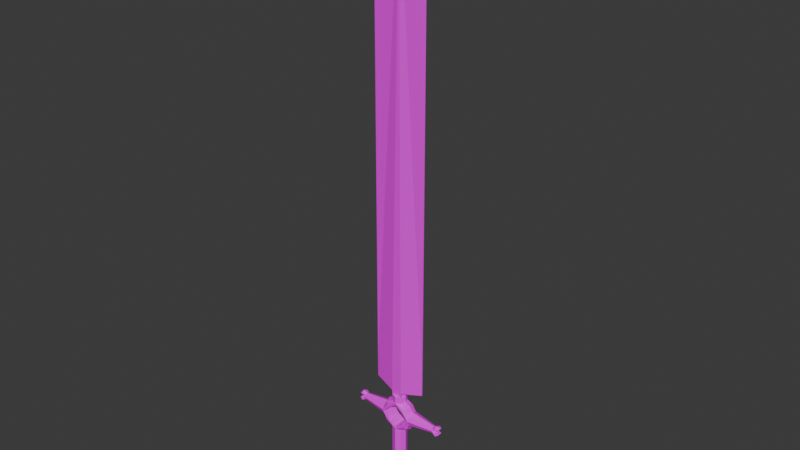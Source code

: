 # Source: Swino.blend  (saved by Blender 5.0.119; exported with 4.5.12 LTS)
import bpy
from mathutils import Matrix  # noqa: F401  (used for matrix-valued properties, if any)

bpy.ops.wm.read_factory_settings(use_empty=True)
scene = bpy.context.scene
scene.name = 'Scene'

# ---- collections
col_collection = bpy.data.collections.new('Collection'); scene.collection.children.link(col_collection)

# ---- images (referenced by path relative to the original .blend; pixels are not part of the script)
import os
ASSET_DIR = os.environ.get("B2B_ASSET_DIR", "")  # directory of the original .blend (textures are referenced by path, not embedded)
HERE = os.path.dirname(os.path.abspath(__file__))  # packed textures are extracted next to this script under _unpacked/

def load_image(name, relpath, width, height, colorspace="sRGB"):
    """Load a texture the original file referenced (path relative to the .blend, or extracted next to this script)."""
    p = next((c for c in (os.path.join(HERE, relpath), os.path.join(ASSET_DIR, relpath)) if relpath and os.path.exists(c)), "")
    if p:
        img = bpy.data.images.load(p, check_existing=True)
        img.name = name
    else:  # same state as the original file: an image datablock whose file is absent (Cycles renders it pink)
        img = bpy.data.images.new(name, width, height)
        img.source = "FILE"
        img.filepath = "//" + (relpath or name)
    img.colorspace_settings.name = colorspace
    return img
img_swinotexture = load_image('SwinoTexture', 'SwinoTexture.png', 1024, 1024, 'sRGB')

# ---- materials (node trees are filled in below, after node groups)
mat_material = bpy.data.materials.new('Material')

# ---- material node trees
mat_material.use_nodes = True; mat_material.node_tree.nodes.clear()
_N = mat_material.node_tree.nodes; _L = mat_material.node_tree.links
n0 = _N.new('ShaderNodeBsdfPrincipled'); n0.name = 'Principled BSDF'; n0.location = (-200, 100)
n1 = _N.new('ShaderNodeOutputMaterial'); n1.name = 'Material Output'; n1.location = (200, 100)
n2 = _N.new('ShaderNodeTexImage'); n2.name = 'Image Texture'; n2.location = (-490, 71)
n2.image = img_swinotexture
_L.new(n0.outputs[0], n1.inputs[0])
_L.new(n2.outputs[0], n0.inputs[0])
n1.is_active_output = True

# ---- world
world_world = bpy.data.worlds.new('World'); scene.world = world_world
world_world.use_nodes = True; world_world.node_tree.nodes.clear()
_N = world_world.node_tree.nodes; _L = world_world.node_tree.links
n0 = _N.new('ShaderNodeOutputWorld'); n0.name = 'World Output'; n0.location = (300, 300)
n1 = _N.new('ShaderNodeBackground'); n1.name = 'Background'; n1.location = (10, 300)
n1.inputs[0].default_value = (0.05088, 0.05088, 0.05088, 1.0)
_L.new(n1.outputs[0], n0.inputs[0])
n0.is_active_output = True
world_world.color = (0.05088, 0.05088, 0.05088)
world_world.use_sun_shadow = False
world_world.sun_shadow_jitter_overblur = 0.0

# ---- meshes
me_cylinder_002 = bpy.data.meshes.new('Cylinder.002')
me_cylinder_002.from_pydata([(0.0002544, 0.0103, 0.08059), (0.0002544, 0.0103, 0.09059), (0.0002544, -0.009703, 0.08059), (0.0002544, -0.009703, 0.09059), (-0.006817, -0.006774, 0.08059), (-0.006817, -0.006774, 0.09059), (-0.009746, 0.0002968, 0.08059), (-0.009746, 0.0002968, 0.09059), (-0.006817, 0.007368, 0.08059), (-0.006817, 0.007368, 0.09059), (0.0002544, 0.0103, -0.04941), (0.0002544, 0.0103, 0.03959), (0.0002544, -0.009703, -0.04941), (0.0002544, -0.009703, 0.03959), (-0.006817, -0.006774, -0.04941), (-0.006817, -0.006774, 0.03959), (-0.009746, 0.0002968, -0.04941), (-0.009746, 0.0002968, 0.03959), (-0.006817, 0.007368, -0.04941), (-0.006817, 0.007368, 0.03959), (-0.02075, 0.0103, 0.06059), (-0.05514, 0.005333, 0.06059), (-0.02075, 0.007368, 0.06766), (-0.05514, 0.003858, 0.06415), (-0.02075, 0.0002968, 0.07059), (-0.05514, 0.0002968, 0.06562), (-0.02075, -0.006774, 0.06766), (-0.05514, -0.003264, 0.06415), (-0.02075, -0.009703, 0.06059), (-0.05514, -0.004739, 0.06059), (-0.02075, -0.006774, 0.05352), (-0.05514, -0.003264, 0.05703), (-0.02075, 0.0002968, 0.05059), (-0.05514, 0.0002968, 0.05555), (-0.02075, 0.007368, 0.05352), (-0.05514, 0.003858, 0.05703), (-0.01725, 0.0002968, 0.07759), (-0.01578, 0.007368, 0.07612), (-0.01225, 0.0103, 0.07259), (-0.01578, -0.006774, 0.07612), (-0.01225, -0.009703, 0.07259), (-0.01325, 0.0103, 0.04809), (-0.01678, 0.007368, 0.04455), (-0.01825, 0.0002968, 0.04309), (-0.01678, -0.006774, 0.04455), (-0.01325, -0.009703, 0.04809), (-0.01225, 0.0103, 0.07259), (-0.02075, 0.0103, 0.06059), (-0.01325, 0.0103, 0.04809), (-0.01325, -0.009703, 0.04809), (-0.02075, -0.009703, 0.06059), (-0.01225, -0.009703, 0.07259), (0.0002544, 0.0103, 0.08059), (0.0002544, -0.009703, 0.08059), (0.0002544, 0.0103, 0.03959), (0.0002544, -0.009703, 0.03959), (-0.0164, -0.008698, 0.06047), (-0.01118, -0.009703, 0.05011), (-0.01118, 0.0103, 0.05011), (-0.0164, 0.009292, 0.06047), (0.0002544, -0.008698, 0.04393), (0.0002544, 0.009292, 0.04393), (0.0002544, -0.008698, 0.07629), (0.0002544, 0.009292, 0.07629), (-0.01023, -0.009703, 0.07048), (-0.01023, 0.0103, 0.07048), (-0.006817, 0.009332, 0.1346), (-0.006817, -0.006774, 0.1346), (-0.006817, 0.007368, 0.09658), (-0.006817, -0.006774, 0.09658), (-0.03635, 0.0009485, 0.1038), (-0.03635, -0.0003549, 0.1038), (-0.03635, -0.0003549, 0.1346), (-0.03635, 0.0009485, 0.1346), (0.0002544, -0.001667, 0.7409), (-0.03635, 0.0002968, 0.6248), (0.0002544, -0.009703, -0.06321), (-0.0005046, -0.0004622, -0.06822), (-0.009746, 0.0002968, -0.06321), (-0.0005046, 0.001056, -0.06822), (0.0002544, 0.0103, -0.06321), (0.0002544, -0.006774, 0.09059), (0.0002544, -0.006774, 0.1346), (0.0002544, -0.006774, 0.09658), (0.0002544, 0.009332, 0.1346), (0.0002544, 0.007368, 0.09059), (0.0002544, 0.007368, 0.09658), (0.0002544, -0.0004622, -0.06822), (0.0002544, 0.001056, -0.06822), (-0.05669, 0.0002968, 0.06562), (-0.05669, 0.003858, 0.06415), (-0.05669, -0.003264, 0.06415), (-0.05669, 0.0002968, 0.05555), (-0.05669, -0.003264, 0.05703), (-0.05669, 0.003858, 0.05703), (-0.05927, 0.0002968, 0.06711), (-0.05927, 0.004907, 0.0652), (-0.05927, -0.004313, 0.0652), (-0.05927, 0.0002968, 0.05407), (-0.05927, -0.004313, 0.05598), (-0.05927, 0.004907, 0.05598), (-0.06132, 0.0003482, 0.06764), (-0.06132, 0.005714, 0.06542), (-0.06131, -0.005069, 0.06593), (-0.06131, 0.0002968, 0.05328), (-0.06131, -0.005069, 0.0552), (-0.06131, 0.005663, 0.05551), (-0.0633, 0.0002968, 0.06741), (-0.0633, 0.005137, 0.06541), (-0.0633, -0.004544, 0.06541), (-0.0633, 0.0002968, 0.05372), (-0.0633, -0.004544, 0.05572), (-0.0633, 0.005137, 0.05572), (-0.0644, 0.0002968, 0.06574), (-0.06546, 0.003953, 0.06422), (-0.06546, -0.00336, 0.06422), (-0.0644, 0.0002968, 0.05539), (-0.06546, -0.00336, 0.05691), (-0.06546, 0.003953, 0.05691), (-0.05644, -0.004316, 0.06059), (-0.05761, -0.003264, 0.05796), (-0.05644, 0.004909, 0.06059), (-0.05761, 0.003858, 0.05796), (-0.05761, 0.003858, 0.06322), (-0.05761, -0.003264, 0.06322), (-0.05969, 0.004907, 0.06431), (-0.05969, -0.004313, 0.06431), (-0.05969, -0.004313, 0.05686), (-0.05969, 0.004907, 0.05686), (-0.06115, 0.005663, 0.06429), (-0.06115, -0.005069, 0.06429), (-0.06115, -0.005069, 0.05684), (-0.06115, 0.005663, 0.05684), (-0.06273, 0.005137, 0.06423), (-0.06273, -0.004544, 0.06423), (-0.06273, -0.004544, 0.0569), (-0.06273, 0.005137, 0.0569), (-0.0645, 0.003953, 0.06333), (-0.0645, -0.00336, 0.06333), (-0.0645, -0.00336, 0.0578), (-0.0645, 0.003953, 0.0578), (0.007325, -0.006774, 0.08059), (0.007325, -0.006774, 0.09059), (0.01025, 0.0002968, 0.08059), (0.01025, 0.0002968, 0.09059), (0.007325, 0.007368, 0.08059), (0.007325, 0.007368, 0.09059), (0.007325, -0.006774, -0.04941), (0.007325, -0.006774, 0.03959), (0.01025, 0.0002968, -0.04941), (0.01025, 0.0002968, 0.03959), (0.007325, 0.007368, -0.04941), (0.007325, 0.007368, 0.03959), (0.02125, 0.0103, 0.06059), (0.05565, 0.005333, 0.06059), (0.02125, 0.007368, 0.06766), (0.05565, 0.003858, 0.06415), (0.02125, 0.0002968, 0.07059), (0.05565, 0.0002968, 0.06562), (0.02125, -0.006774, 0.06766), (0.05565, -0.003264, 0.06415), (0.02125, -0.009703, 0.06059), (0.05565, -0.004739, 0.06059), (0.02125, -0.006774, 0.05352), (0.05565, -0.003264, 0.05703), (0.02125, 0.0002968, 0.05059), (0.05565, 0.0002968, 0.05555), (0.02125, 0.007368, 0.05352), (0.05565, 0.003858, 0.05703), (0.01775, 0.0002968, 0.07759), (0.01629, 0.007368, 0.07612), (0.01275, 0.0103, 0.07259), (0.01629, -0.006774, 0.07612), (0.01275, -0.009703, 0.07259), (0.01375, 0.0103, 0.04809), (0.01729, 0.007368, 0.04455), (0.01875, 0.0002968, 0.04309), (0.01729, -0.006774, 0.04455), (0.01375, -0.009703, 0.04809), (0.01275, 0.0103, 0.07259), (0.02125, 0.0103, 0.06059), (0.01375, 0.0103, 0.04809), (0.01375, -0.009703, 0.04809), (0.02125, -0.009703, 0.06059), (0.01275, -0.009703, 0.07259), (0.01691, -0.008698, 0.06047), (0.01169, -0.009703, 0.05011), (0.01169, 0.0103, 0.05011), (0.01691, 0.009292, 0.06047), (0.01074, -0.009703, 0.07048), (0.01074, 0.0103, 0.07048), (0.007325, 0.009332, 0.1346), (0.007325, -0.006774, 0.1346), (0.007325, 0.007368, 0.09658), (0.007325, -0.006774, 0.09658), (0.03686, 0.0009485, 0.1038), (0.03686, -0.0003549, 0.1038), (0.03686, -0.0003549, 0.1346), (0.03686, 0.0009485, 0.1346), (0.03686, 0.0002968, 0.6248), (0.001013, -0.0004622, -0.06822), (0.01025, 0.0002968, -0.06321), (0.001013, 0.001056, -0.06822), (0.0572, 0.0002968, 0.06562), (0.0572, 0.003858, 0.06415), (0.0572, -0.003264, 0.06415), (0.0572, 0.0002968, 0.05555), (0.0572, -0.003264, 0.05703), (0.0572, 0.003858, 0.05703), (0.05978, 0.0002968, 0.06711), (0.05978, 0.004907, 0.0652), (0.05978, -0.004313, 0.0652), (0.05978, 0.0002968, 0.05407), (0.05978, -0.004313, 0.05598), (0.05978, 0.004907, 0.05598), (0.06183, 0.0003482, 0.06764), (0.06183, 0.005714, 0.06542), (0.06181, -0.005069, 0.06593), (0.06181, 0.0002968, 0.05328), (0.06181, -0.005069, 0.0552), (0.06181, 0.005663, 0.05551), (0.0638, 0.0002968, 0.06741), (0.0638, 0.005137, 0.06541), (0.0638, -0.004544, 0.06541), (0.0638, 0.0002968, 0.05372), (0.0638, -0.004544, 0.05572), (0.0638, 0.005137, 0.05572), (0.06491, 0.0002968, 0.06574), (0.06597, 0.003953, 0.06422), (0.06597, -0.00336, 0.06422), (0.06491, 0.0002968, 0.05539), (0.06597, -0.00336, 0.05691), (0.06597, 0.003953, 0.05691), (0.05695, -0.004316, 0.06059), (0.05811, -0.003264, 0.05796), (0.05695, 0.004909, 0.06059), (0.05811, 0.003858, 0.05796), (0.05811, 0.003858, 0.06322), (0.05811, -0.003264, 0.06322), (0.0602, 0.004907, 0.06431), (0.0602, -0.004313, 0.06431), (0.0602, -0.004313, 0.05686), (0.0602, 0.004907, 0.05686), (0.06166, 0.005663, 0.06429), (0.06166, -0.005069, 0.06429), (0.06166, -0.005069, 0.05684), (0.06166, 0.005663, 0.05684), (0.06324, 0.005137, 0.06423), (0.06324, -0.004544, 0.06423), (0.06324, -0.004544, 0.0569), (0.06324, 0.005137, 0.0569), (0.06501, 0.003953, 0.06333), (0.06501, -0.00336, 0.06333), (0.06501, -0.00336, 0.0578), (0.06501, 0.003953, 0.0578)], [], [(2, 3, 5, 4), (4, 5, 7, 6), (6, 7, 9, 8), (8, 9, 1, 0), (12, 13, 15, 14), (14, 15, 17, 16), (16, 17, 19, 18), (18, 19, 11, 10), (20, 21, 23, 22), (22, 23, 25, 24), (24, 25, 27, 26), (26, 27, 29, 28), (28, 29, 31, 30), (30, 31, 33, 32), (32, 33, 35, 34), (34, 35, 21, 20), (37, 36, 6, 8), (38, 37, 8, 0), (41, 11, 19, 42), (42, 19, 17, 43), (44, 30, 32, 43), (45, 28, 30, 44), (39, 36, 24, 26), (40, 39, 26, 28), (2, 4, 39, 40), (4, 6, 36, 39), (20, 22, 37, 38), (22, 24, 36, 37), (13, 45, 44, 15), (15, 44, 43, 17), (34, 42, 43, 32), (20, 41, 42, 34), (2, 40, 51, 53), (38, 0, 52, 46), (11, 41, 48, 54), (41, 20, 47, 48), (28, 45, 49, 50), (45, 13, 55, 49), (40, 28, 50, 51), (20, 38, 46, 47), (56, 57, 58, 59), (49, 57, 56, 50), (47, 59, 58, 48), (9, 85, 1), (57, 60, 61, 58), (55, 60, 57, 49), (48, 58, 61, 54), (62, 64, 65, 63), (51, 64, 62, 53), (7, 5, 9), (52, 63, 65, 46), (64, 56, 59, 65), (50, 56, 64, 51), (46, 65, 59, 47), (86, 68, 66, 84), (9, 5, 69, 68), (85, 9, 68, 86), (73, 72, 75), (70, 71, 72, 73), (69, 71, 70, 68), (67, 72, 71, 69), (72, 67, 74, 75), (68, 70, 73, 66), (66, 73, 75, 74), (66, 74, 84), (16, 18, 79, 78), (14, 16, 78, 77), (18, 10, 80, 79), (12, 14, 77, 76), (77, 78, 79), (5, 81, 83, 69), (69, 83, 82, 67), (3, 81, 5), (74, 67, 82), (77, 79, 88, 87), (77, 87, 76), (80, 88, 79), (31, 29, 93), (25, 23, 90, 89), (27, 91, 29), (94, 92, 98, 100), (117, 111, 135, 139), (27, 25, 89, 91), (33, 31, 93, 92), (35, 94, 21), (35, 33, 92, 94), (99, 93, 120, 127), (91, 89, 95, 97), (111, 105, 131, 135), (92, 93, 99, 98), (89, 90, 96, 95), (104, 106, 100, 98), (114, 108, 133, 137), (94, 100, 128, 122), (106, 132, 128, 100), (104, 105, 111, 110), (108, 102, 129, 133), (109, 107, 113, 115), (112, 110, 116, 118), (101, 102, 108, 107), (131, 105, 99, 127), (106, 104, 110, 112), (103, 101, 107, 109), (113, 114, 115), (116, 117, 118), (109, 115, 138, 134), (110, 111, 117, 116), (107, 108, 114, 113), (103, 109, 134, 130), (21, 90, 23), (120, 122, 128, 127), (130, 129, 125, 126), (123, 124, 126, 125), (101, 103, 97, 95), (103, 130, 126, 97), (129, 130, 134, 133), (129, 102, 96, 125), (131, 132, 136, 135), (133, 134, 138, 137), (135, 136, 140, 139), (123, 121, 119, 124), (120, 119, 121, 122), (115, 114, 137, 138), (102, 101, 95, 96), (29, 91, 124, 119), (93, 29, 119, 120), (132, 131, 127, 128), (118, 117, 139, 140), (105, 104, 98, 99), (90, 21, 121, 123), (21, 94, 122, 121), (106, 112, 136, 132), (91, 97, 126, 124), (112, 118, 140, 136), (96, 90, 123, 125), (2, 141, 142, 3), (141, 143, 144, 142), (143, 145, 146, 144), (145, 0, 1, 146), (12, 147, 148, 13), (147, 149, 150, 148), (149, 151, 152, 150), (151, 10, 11, 152), (153, 155, 156, 154), (155, 157, 158, 156), (157, 159, 160, 158), (159, 161, 162, 160), (161, 163, 164, 162), (163, 165, 166, 164), (165, 167, 168, 166), (167, 153, 154, 168), (170, 145, 143, 169), (171, 0, 145, 170), (174, 175, 152, 11), (175, 176, 150, 152), (177, 176, 165, 163), (178, 177, 163, 161), (172, 159, 157, 169), (173, 161, 159, 172), (2, 173, 172, 141), (141, 172, 169, 143), (153, 171, 170, 155), (155, 170, 169, 157), (13, 148, 177, 178), (148, 150, 176, 177), (167, 165, 176, 175), (153, 167, 175, 174), (2, 53, 184, 173), (171, 179, 52, 0), (11, 54, 181, 174), (174, 181, 180, 153), (161, 183, 182, 178), (178, 182, 55, 13), (173, 184, 183, 161), (153, 180, 179, 171), (185, 188, 187, 186), (182, 183, 185, 186), (180, 181, 187, 188), (146, 1, 85), (186, 187, 61, 60), (55, 182, 186, 60), (181, 54, 61, 187), (62, 63, 190, 189), (184, 53, 62, 189), (144, 146, 142), (52, 179, 190, 63), (189, 190, 188, 185), (183, 184, 189, 185), (179, 180, 188, 190), (86, 84, 191, 193), (146, 193, 194, 142), (85, 86, 193, 146), (198, 199, 197), (195, 198, 197, 196), (194, 193, 195, 196), (192, 194, 196, 197), (197, 199, 74, 192), (193, 191, 198, 195), (191, 74, 199, 198), (191, 84, 74), (149, 201, 202, 151), (147, 200, 201, 149), (151, 202, 80, 10), (12, 76, 200, 147), (200, 202, 201), (142, 194, 83, 81), (194, 192, 82, 83), (3, 142, 81), (74, 82, 192), (200, 87, 88, 202), (200, 76, 87), (80, 202, 88), (164, 207, 162), (158, 203, 204, 156), (160, 162, 205), (208, 214, 212, 206), (231, 253, 249, 225), (160, 205, 203, 158), (166, 206, 207, 164), (168, 154, 208), (168, 208, 206, 166), (213, 241, 234, 207), (205, 211, 209, 203), (225, 249, 245, 219), (206, 212, 213, 207), (203, 209, 210, 204), (218, 212, 214, 220), (228, 251, 247, 222), (208, 236, 242, 214), (220, 214, 242, 246), (218, 224, 225, 219), (222, 247, 243, 216), (223, 229, 227, 221), (226, 232, 230, 224), (215, 221, 222, 216), (245, 241, 213, 219), (220, 226, 224, 218), (217, 223, 221, 215), (227, 229, 228), (230, 232, 231), (223, 248, 252, 229), (224, 230, 231, 225), (221, 227, 228, 222), (217, 244, 248, 223), (154, 156, 204), (234, 241, 242, 236), (244, 240, 239, 243), (237, 239, 240, 238), (215, 209, 211, 217), (217, 211, 240, 244), (243, 247, 248, 244), (243, 239, 210, 216), (245, 249, 250, 246), (247, 251, 252, 248), (249, 253, 254, 250), (237, 238, 233, 235), (234, 236, 235, 233), (229, 252, 251, 228), (216, 210, 209, 215), (162, 233, 238, 205), (207, 234, 233, 162), (246, 242, 241, 245), (232, 254, 253, 231), (219, 213, 212, 218), (204, 237, 235, 154), (154, 235, 236, 208), (220, 246, 250, 226), (205, 238, 240, 211), (226, 250, 254, 232), (210, 239, 237, 204)])
_uv = me_cylinder_002.uv_layers.new(name='UVMap')
_uv.uv.foreach_set('vector', [0.5623, 0.5033, 0.5775, 0.4756, 0.5974, 0.4866, 0.5822, 0.5142, 0.7995, 0.9881, 0.7697, 0.9881, 0.7727, 0.9658, 0.8025, 0.9658, 0.8025, 0.9658, 0.7727, 0.9658, 0.7697, 0.9435, 0.7995, 0.9435, 0.4828, 0.08767, 0.4675, 0.06007, 0.487, 0.04927, 0.5023, 0.07687, 0.365, 0.8624, 0.5001, 0.6165, 0.52, 0.6275, 0.3849, 0.8734, 0.7224, 0.943, 0.7224, 0.6777, 0.7447, 0.6807, 0.7447, 0.946, 0.7447, 0.946, 0.7447, 0.6807, 0.767, 0.6777, 0.767, 0.943, 0.6807, 0.4465, 0.5452, 0.2008, 0.5647, 0.19, 0.7002, 0.4357, 0.4748, 0.164, 0.3799, 0.2165, 0.3744, 0.2067, 0.464, 0.1446, 0.7225, 0.4465, 0.7334, 0.3457, 0.7446, 0.3444, 0.7448, 0.4439, 0.7448, 0.4439, 0.7446, 0.3444, 0.7558, 0.3457, 0.7671, 0.4465, 0.601, 0.571, 0.6911, 0.6331, 0.6855, 0.6429, 0.5899, 0.5904, 0.5899, 0.5904, 0.6855, 0.6429, 0.6803, 0.6528, 0.5795, 0.6101, 0.7698, 0.3097, 0.7914, 0.2066, 0.8023, 0.2095, 0.7916, 0.3154, 0.7916, 0.3154, 0.8023, 0.2095, 0.8137, 0.2089, 0.8142, 0.3142, 0.4855, 0.1836, 0.3853, 0.2263, 0.3799, 0.2165, 0.4748, 0.164, 0.8229, 0.4311, 0.8171, 0.4088, 0.8371, 0.4087, 0.846, 0.431, 0.4799, 0.118, 0.4648, 0.1136, 0.4828, 0.08767, 0.5023, 0.07687, 0.5145, 0.1871, 0.5647, 0.19, 0.5452, 0.2008, 0.5101, 0.2023, 0.4598, 0.8761, 0.4948, 0.8761, 0.4862, 0.8984, 0.4572, 0.8984, 0.6135, 0.9898, 0.5908, 0.9898, 0.5995, 0.9675, 0.6193, 0.9675, 0.5502, 0.6135, 0.5899, 0.5904, 0.5795, 0.6101, 0.555, 0.6289, 0.4516, 0.9251, 0.4545, 0.9474, 0.4301, 0.9474, 0.4213, 0.9251, 0.5847, 0.5443, 0.6002, 0.5401, 0.601, 0.571, 0.5899, 0.5904, 0.5623, 0.5033, 0.5822, 0.5142, 0.6002, 0.5401, 0.5847, 0.5443, 0.846, 0.3864, 0.8371, 0.4087, 0.8171, 0.4088, 0.8229, 0.3865, 0.4748, 0.164, 0.464, 0.1446, 0.4648, 0.1136, 0.4799, 0.118, 0.4213, 0.9697, 0.4301, 0.9474, 0.4545, 0.9474, 0.4516, 0.9697, 0.5001, 0.6165, 0.5502, 0.6135, 0.555, 0.6289, 0.52, 0.6275, 0.4948, 0.9207, 0.4598, 0.9207, 0.4572, 0.8984, 0.4862, 0.8984, 0.5908, 0.9452, 0.6135, 0.9452, 0.6193, 0.9675, 0.5995, 0.9675, 0.4748, 0.164, 0.5145, 0.1871, 0.5101, 0.2023, 0.4855, 0.1836, 0.7225, 0.3154, 0.7225, 0.3154, 0.7225, 0.3154, 0.7225, 0.3154, 0.7225, 0.2941, 0.7225, 0.2941, 0.7225, 0.2941, 0.7225, 0.2941, 0.7225, 0.2941, 0.7225, 0.2941, 0.7225, 0.2941, 0.7225, 0.2941, 0.7225, 0.2941, 0.7225, 0.2941, 0.7225, 0.2941, 0.7225, 0.2941, 0.7225, 0.3154, 0.7225, 0.3154, 0.7225, 0.3154, 0.7225, 0.3154, 0.7225, 0.3154, 0.7225, 0.3154, 0.7225, 0.3154, 0.7225, 0.3154, 0.7225, 0.3154, 0.7225, 0.3154, 0.7225, 0.3154, 0.7225, 0.3154, 0.7225, 0.2941, 0.7225, 0.2941, 0.7225, 0.2941, 0.7225, 0.2941, 0.4057, 0.9399, 0.4089, 0.9658, 0.3459, 0.9658, 0.349, 0.9399, 0.7715, 0.6749, 0.7729, 0.6659, 0.8092, 0.6606, 0.8173, 0.6714, 0.7378, 0.5573, 0.746, 0.5463, 0.7821, 0.5517, 0.7836, 0.5607, 0.6519, 0.9452, 0.6519, 0.9666, 0.6427, 0.9666, 0.5006, 0.8761, 0.5407, 0.8793, 0.5407, 0.936, 0.5006, 0.9391, 0.7251, 0.6557, 0.7363, 0.6479, 0.7729, 0.6659, 0.7715, 0.6749, 0.7836, 0.5607, 0.7821, 0.5517, 0.8189, 0.5336, 0.83, 0.5415, 0.4057, 0.8761, 0.4089, 0.9039, 0.3459, 0.9039, 0.349, 0.8761, 0.8327, 0.6278, 0.8236, 0.6264, 0.8196, 0.589, 0.8306, 0.5811, 0.8171, 0.7, 0.8259, 0.6777, 0.8259, 0.7223, 0.7246, 0.4668, 0.7356, 0.4746, 0.7315, 0.5122, 0.7224, 0.5135, 0.4089, 0.9039, 0.4057, 0.9399, 0.349, 0.9399, 0.3459, 0.9039, 0.8173, 0.6714, 0.8092, 0.6606, 0.8236, 0.6264, 0.8327, 0.6278, 0.7224, 0.5135, 0.7315, 0.5122, 0.746, 0.5463, 0.7378, 0.5573, 0.05688, 0.99, 0.04602, 0.99, 0.04602, 0.9317, 0.05688, 0.9317, 0.6399, 0.9452, 0.6399, 0.9898, 0.6221, 0.9898, 0.6221, 0.9452, 0.05688, 0.9992, 0.04602, 0.9992, 0.04602, 0.99, 0.05688, 0.99, 0.2845, 0.874, 0.2825, 0.874, 0.2835, 0.1619, 0.2845, 0.9186, 0.2825, 0.9186, 0.2825, 0.874, 0.2845, 0.874, 0.7697, 0.9408, 0.7899, 0.846, 0.794, 0.846, 0.8143, 0.9408, 0.181, 0.9318, 0.2267, 0.9318, 0.2267, 0.979, 0.181, 0.9901, 0.2267, 0.9318, 0.181, 0.9318, 0.1704, 0.0006683, 0.2267, 0.179, 0.04602, 0.99, 0.0006683, 0.979, 0.0006683, 0.9318, 0.04602, 0.9317, 0.04602, 0.9317, 0.0006683, 0.9318, 0.0006683, 0.179, 0.05688, 0.0006683, 0.04602, 0.9317, 0.05688, 0.0006683, 0.05688, 0.9317, 0.8098, 0.06551, 0.8186, 0.06834, 0.8186, 0.131, 0.796, 0.1067, 0.796, 0.1369, 0.8058, 0.1337, 0.819, 0.1751, 0.796, 0.1991, 0.8217, 0.1439, 0.8276, 0.1337, 0.8429, 0.1719, 0.8217, 0.1973, 0.8366, 0.06551, 0.8425, 0.07566, 0.8425, 0.1291, 0.8213, 0.1037, 0.4287, 0.8999, 0.4545, 0.8793, 0.432, 0.9034, 0.181, 0.9993, 0.1701, 0.9993, 0.1701, 0.9901, 0.181, 0.9901, 0.181, 0.9901, 0.1701, 0.9901, 0.1701, 0.9318, 0.181, 0.9318, 0.8263, 0.7937, 0.8171, 0.7937, 0.8171, 0.7723, 0.1704, 0.0006683, 0.181, 0.9318, 0.1701, 0.9318, 0.4287, 0.8999, 0.432, 0.9034, 0.4304, 0.905, 0.4271, 0.9015, 0.4287, 0.8999, 0.4271, 0.9015, 0.4116, 0.8761, 0.4545, 0.9223, 0.4304, 0.905, 0.432, 0.9034, 0.6803, 0.6528, 0.6855, 0.6429, 0.6845, 0.6552, 0.7446, 0.3444, 0.7334, 0.3457, 0.7334, 0.341, 0.7446, 0.3397, 0.6911, 0.6331, 0.6954, 0.6355, 0.6855, 0.6429, 0.5767, 0.9825, 0.5811, 0.9713, 0.5881, 0.9713, 0.5823, 0.9858, 0.7085, 0.6688, 0.7006, 0.6687, 0.7008, 0.6646, 0.7073, 0.6649, 0.7558, 0.3457, 0.7446, 0.3444, 0.7446, 0.3397, 0.7558, 0.341, 0.8023, 0.2095, 0.7914, 0.2066, 0.7918, 0.2021, 0.8028, 0.205, 0.3853, 0.2263, 0.381, 0.2287, 0.3799, 0.2165, 0.8137, 0.2089, 0.8023, 0.2095, 0.8028, 0.205, 0.8142, 0.2044, 0.6899, 0.6619, 0.6845, 0.6552, 0.6885, 0.654, 0.6924, 0.6601, 0.7558, 0.341, 0.7446, 0.3397, 0.7446, 0.3305, 0.7591, 0.3322, 0.7006, 0.6687, 0.6943, 0.6671, 0.6963, 0.6623, 0.7008, 0.6646, 0.5811, 0.9713, 0.5767, 0.96, 0.5823, 0.9567, 0.5881, 0.9713, 0.7446, 0.3397, 0.7334, 0.341, 0.7301, 0.3322, 0.7446, 0.3305, 0.8136, 0.0457, 0.811, 0.02877, 0.8164, 0.03114, 0.8186, 0.04569, 0.3459, 0.2222, 0.35, 0.2156, 0.3534, 0.218, 0.3498, 0.2232, 0.381, 0.2287, 0.3755, 0.2355, 0.373, 0.2337, 0.3771, 0.2275, 0.3706, 0.2399, 0.369, 0.236, 0.373, 0.2337, 0.3755, 0.2355, 0.8136, 0.0457, 0.8114, 0.0626, 0.8049, 0.06095, 0.8073, 0.0457, 0.35, 0.2156, 0.3555, 0.2126, 0.3576, 0.2154, 0.3534, 0.218, 0.7102, 0.9462, 0.7161, 0.9614, 0.71, 0.9614, 0.7044, 0.9499, 0.8049, 0.03043, 0.8073, 0.0457, 0.8021, 0.0457, 0.7972, 0.03416, 0.7445, 0.3239, 0.7275, 0.3259, 0.7293, 0.3199, 0.7446, 0.3181, 0.6963, 0.6623, 0.6943, 0.6671, 0.6899, 0.6619, 0.6924, 0.6601, 0.811, 0.02877, 0.8136, 0.0457, 0.8073, 0.0457, 0.8049, 0.03043, 0.7615, 0.3254, 0.7445, 0.3239, 0.7446, 0.3181, 0.7599, 0.3199, 0.71, 0.9614, 0.7044, 0.9729, 0.7044, 0.9499, 0.8021, 0.0457, 0.7972, 0.05721, 0.7972, 0.03416, 0.7153, 0.6419, 0.7196, 0.6486, 0.7157, 0.6496, 0.712, 0.6443, 0.8073, 0.0457, 0.8049, 0.06095, 0.7972, 0.05721, 0.8021, 0.0457, 0.7161, 0.9614, 0.7102, 0.9767, 0.7044, 0.9729, 0.71, 0.9614, 0.7105, 0.6374, 0.7153, 0.6419, 0.712, 0.6443, 0.7076, 0.6417, 0.3799, 0.2165, 0.3702, 0.209, 0.3744, 0.2067, 0.7616, 0.9745, 0.7616, 0.9521, 0.767, 0.9488, 0.767, 0.9778, 0.8259, 0.0626, 0.8259, 0.02877, 0.8302, 0.03115, 0.8302, 0.06021, 0.8376, 0.03446, 0.8376, 0.05691, 0.8302, 0.06021, 0.8302, 0.03115, 0.7445, 0.3239, 0.7615, 0.3254, 0.7591, 0.3322, 0.7446, 0.3305, 0.7105, 0.6374, 0.7076, 0.6417, 0.7037, 0.6395, 0.7039, 0.6364, 0.8259, 0.02877, 0.8259, 0.0626, 0.8214, 0.06095, 0.8214, 0.03043, 0.3576, 0.2154, 0.3555, 0.2126, 0.3614, 0.2101, 0.3616, 0.2131, 0.828, 0.846, 0.828, 0.8798, 0.8232, 0.8781, 0.8232, 0.8476, 0.4116, 0.9556, 0.4116, 0.9251, 0.4161, 0.9288, 0.4161, 0.9519, 0.8232, 0.8476, 0.8232, 0.8781, 0.817, 0.8744, 0.817, 0.8513, 0.7459, 0.9521, 0.7525, 0.9488, 0.7525, 0.9778, 0.7459, 0.9745, 0.7616, 0.9745, 0.7525, 0.9778, 0.7525, 0.9488, 0.7616, 0.9521, 0.5006, 0.9649, 0.5006, 0.9419, 0.5045, 0.9419, 0.5045, 0.9649, 0.7275, 0.3259, 0.7445, 0.3239, 0.7446, 0.3305, 0.7301, 0.3322, 0.6855, 0.6429, 0.6954, 0.6355, 0.6965, 0.6394, 0.6891, 0.6449, 0.6845, 0.6552, 0.6855, 0.6429, 0.6891, 0.6449, 0.6885, 0.654, 0.828, 0.8798, 0.828, 0.846, 0.8324, 0.8483, 0.8324, 0.8774, 0.8282, 0.819, 0.8282, 0.8421, 0.8246, 0.8421, 0.8246, 0.819, 0.8114, 0.0626, 0.8136, 0.0457, 0.8186, 0.04569, 0.8164, 0.06021, 0.3702, 0.209, 0.3799, 0.2165, 0.3763, 0.2185, 0.3691, 0.213, 0.3799, 0.2165, 0.381, 0.2287, 0.3771, 0.2275, 0.3763, 0.2185, 0.3706, 0.2399, 0.3648, 0.2423, 0.3645, 0.2382, 0.369, 0.236, 0.6954, 0.6355, 0.7039, 0.6364, 0.7037, 0.6395, 0.6965, 0.6394, 0.3648, 0.2423, 0.357, 0.2424, 0.3583, 0.2385, 0.3645, 0.2382, 0.3614, 0.2101, 0.3702, 0.209, 0.3691, 0.213, 0.3616, 0.2131, 0.5623, 0.5033, 0.5432, 0.4928, 0.5584, 0.4651, 0.5775, 0.4756, 0.5079, 0.9865, 0.5108, 0.9642, 0.5407, 0.9642, 0.5378, 0.9865, 0.5108, 0.9642, 0.5079, 0.9419, 0.5378, 0.9419, 0.5407, 0.9642, 0.5218, 0.06614, 0.5023, 0.07687, 0.487, 0.04927, 0.5066, 0.03854, 0.365, 0.8624, 0.3459, 0.8519, 0.4809, 0.606, 0.5001, 0.6165, 0.7671, 0.2914, 0.7448, 0.2885, 0.7448, 0.02208, 0.7671, 0.02497, 0.7448, 0.2885, 0.7225, 0.2914, 0.7225, 0.02497, 0.7448, 0.02208, 0.7197, 0.425, 0.7002, 0.4357, 0.5647, 0.19, 0.5842, 0.1793, 0.5907, 0.1001, 0.5799, 0.08062, 0.6802, 0.03799, 0.6856, 0.0478, 0.7697, 0.7314, 0.792, 0.7288, 0.7923, 0.8372, 0.7811, 0.8385, 0.792, 0.7288, 0.8143, 0.7313, 0.8035, 0.8385, 0.7923, 0.8372, 0.4851, 0.5074, 0.474, 0.5267, 0.3797, 0.4749, 0.3853, 0.4652, 0.474, 0.5267, 0.4636, 0.5464, 0.3745, 0.4848, 0.3797, 0.4749, 0.7698, 0.3181, 0.7921, 0.3216, 0.7922, 0.4163, 0.781, 0.4146, 0.7921, 0.3216, 0.8144, 0.3181, 0.8034, 0.4146, 0.7922, 0.4163, 0.6015, 0.1197, 0.5907, 0.1001, 0.6856, 0.0478, 0.6911, 0.05764, 0.7697, 0.7089, 0.7697, 0.6778, 0.792, 0.6866, 0.7921, 0.7119, 0.5489, 0.07991, 0.5023, 0.07687, 0.5218, 0.06614, 0.5533, 0.06481, 0.589, 0.146, 0.6042, 0.1504, 0.5842, 0.1793, 0.5647, 0.19, 0.8402, 0.2703, 0.8462, 0.2926, 0.8255, 0.2926, 0.8169, 0.2704, 0.4919, 0.9234, 0.4948, 0.9457, 0.4699, 0.9457, 0.4611, 0.9234, 0.4757, 0.5726, 0.461, 0.5772, 0.4636, 0.5464, 0.474, 0.5267, 0.8143, 0.7088, 0.8143, 0.7313, 0.792, 0.7288, 0.7921, 0.7119, 0.5157, 0.5064, 0.474, 0.5267, 0.4851, 0.5074, 0.5117, 0.4915, 0.5623, 0.5033, 0.5157, 0.5064, 0.5117, 0.4915, 0.5432, 0.4928, 0.8143, 0.6777, 0.8143, 0.7088, 0.7921, 0.7119, 0.792, 0.6866, 0.5907, 0.1001, 0.5489, 0.07991, 0.5533, 0.06481, 0.5799, 0.08062, 0.7697, 0.7314, 0.7697, 0.7089, 0.7921, 0.7119, 0.792, 0.7288, 0.5001, 0.6165, 0.4809, 0.606, 0.461, 0.5772, 0.4757, 0.5726, 0.8169, 0.3149, 0.8255, 0.2926, 0.8462, 0.2926, 0.8402, 0.3149, 0.4611, 0.968, 0.4699, 0.9457, 0.4948, 0.9457, 0.4919, 0.968, 0.5907, 0.1001, 0.6015, 0.1197, 0.6042, 0.1504, 0.589, 0.146, 0.7225, 0.3154, 0.7225, 0.3154, 0.7225, 0.3154, 0.7225, 0.3154, 0.7225, 0.2941, 0.7225, 0.2941, 0.7225, 0.2941, 0.7225, 0.2941, 0.7225, 0.2941, 0.7225, 0.2941, 0.7225, 0.2941, 0.7225, 0.2941, 0.7225, 0.2941, 0.7225, 0.2941, 0.7225, 0.2941, 0.7225, 0.2941, 0.7225, 0.3154, 0.7225, 0.3154, 0.7225, 0.3154, 0.7225, 0.3154, 0.7225, 0.3154, 0.7225, 0.3154, 0.7225, 0.3154, 0.7225, 0.3154, 0.7225, 0.3154, 0.7225, 0.3154, 0.7225, 0.3154, 0.7225, 0.3154, 0.7225, 0.2941, 0.7225, 0.2941, 0.7225, 0.2941, 0.7225, 0.2941, 0.594, 0.8761, 0.6507, 0.8761, 0.6538, 0.9123, 0.5908, 0.9123, 0.7224, 0.6055, 0.7409, 0.5635, 0.7486, 0.575, 0.7313, 0.6072, 0.8143, 0.4492, 0.8328, 0.4913, 0.8238, 0.4929, 0.8067, 0.4606, 0.6519, 0.9879, 0.6427, 0.9666, 0.6519, 0.9666, 0.5908, 0.9123, 0.6538, 0.9123, 0.6507, 0.9425, 0.594, 0.9425, 0.7251, 0.6557, 0.7224, 0.6055, 0.7313, 0.6072, 0.7363, 0.6479, 0.8328, 0.4913, 0.83, 0.5415, 0.8189, 0.5336, 0.8238, 0.4929, 0.6598, 0.8761, 0.7165, 0.8761, 0.7196, 0.9136, 0.6566, 0.9136, 0.7872, 0.5635, 0.8306, 0.5811, 0.8196, 0.589, 0.7855, 0.5725, 0.8259, 0.7473, 0.8171, 0.7696, 0.8171, 0.725, 0.7246, 0.4668, 0.7679, 0.4492, 0.7697, 0.4583, 0.7356, 0.4746, 0.6566, 0.9136, 0.7196, 0.9136, 0.7164, 0.9434, 0.6597, 0.9434, 0.7409, 0.5635, 0.7872, 0.5635, 0.7855, 0.5725, 0.7486, 0.575, 0.7679, 0.4492, 0.8143, 0.4492, 0.8067, 0.4606, 0.7697, 0.4583, 0.05688, 0.99, 0.05688, 0.9317, 0.06774, 0.9317, 0.06774, 0.99, 0.8232, 0.9881, 0.8053, 0.9881, 0.8053, 0.9435, 0.8232, 0.9435, 0.05688, 0.9992, 0.05688, 0.99, 0.06774, 0.99, 0.06774, 0.9992, 0.2791, 0.8767, 0.2801, 0.1619, 0.2811, 0.8767, 0.2791, 0.9216, 0.2791, 0.8767, 0.2811, 0.8767, 0.2811, 0.9216, 0.5435, 0.8761, 0.5881, 0.8761, 0.568, 0.954, 0.5639, 0.954, 0.1593, 0.9318, 0.1593, 0.9901, 0.1144, 0.979, 0.1144, 0.9318, 0.1144, 0.9318, 0.1144, 0.179, 0.1704, 0.0006683, 0.1593, 0.9318, 0.06774, 0.99, 0.06774, 0.9317, 0.1131, 0.9318, 0.1131, 0.979, 0.06774, 0.9317, 0.05688, 0.0006683, 0.1131, 0.179, 0.1131, 0.9318, 0.06774, 0.9317, 0.05688, 0.9317, 0.05688, 0.0006683, 0.8257, 0.2021, 0.8395, 0.2433, 0.8169, 0.2676, 0.8169, 0.2049, 0.8392, 0.3208, 0.8392, 0.3837, 0.8171, 0.3591, 0.8315, 0.3181, 0.7932, 0.1337, 0.7932, 0.1993, 0.7698, 0.1769, 0.7823, 0.1376, 0.7807, 0.06921, 0.7932, 0.1085, 0.7698, 0.131, 0.7698, 0.06534, 0.8218, 0.8421, 0.8171, 0.8416, 0.8218, 0.8178, 0.1593, 0.9993, 0.1593, 0.9901, 0.1701, 0.9901, 0.1701, 0.9993, 0.1593, 0.9901, 0.1593, 0.9318, 0.1701, 0.9318, 0.1701, 0.9901, 0.8263, 0.7937, 0.8171, 0.8151, 0.8171, 0.7937, 0.1704, 0.0006683, 0.1701, 0.9318, 0.1593, 0.9318, 0.4255, 0.903, 0.4271, 0.9015, 0.4304, 0.905, 0.4287, 0.9065, 0.4255, 0.903, 0.4116, 0.8761, 0.4271, 0.9015, 0.4545, 0.9223, 0.4287, 0.9065, 0.4304, 0.905, 0.3745, 0.4848, 0.3702, 0.4825, 0.3797, 0.4749, 0.7923, 0.8372, 0.7923, 0.8419, 0.7811, 0.8432, 0.7811, 0.8385, 0.3853, 0.4652, 0.3797, 0.4749, 0.381, 0.4628, 0.8034, 0.4191, 0.8068, 0.4279, 0.7922, 0.4301, 0.7922, 0.4209, 0.3459, 0.4695, 0.3498, 0.4685, 0.3532, 0.4736, 0.3499, 0.476, 0.8035, 0.8385, 0.8035, 0.8432, 0.7923, 0.8419, 0.7923, 0.8372, 0.7922, 0.4163, 0.7922, 0.4209, 0.781, 0.4191, 0.781, 0.4146, 0.6911, 0.05764, 0.6856, 0.0478, 0.6954, 0.05528, 0.8034, 0.4146, 0.8034, 0.4191, 0.7922, 0.4209, 0.7922, 0.4163, 0.3614, 0.4814, 0.3616, 0.4783, 0.3691, 0.4785, 0.3702, 0.4825, 0.5435, 0.96, 0.5492, 0.9567, 0.5549, 0.9713, 0.5479, 0.9713, 0.3499, 0.476, 0.3532, 0.4736, 0.3574, 0.4761, 0.3545, 0.4804, 0.7922, 0.4209, 0.7922, 0.4301, 0.7777, 0.4279, 0.781, 0.4191, 0.5479, 0.9713, 0.5549, 0.9713, 0.5492, 0.9858, 0.5435, 0.9825, 0.7922, 0.437, 0.7922, 0.4301, 0.8068, 0.4279, 0.8091, 0.4344, 0.7086, 0.02208, 0.7073, 0.02598, 0.7011, 0.02619, 0.7008, 0.02208, 0.6954, 0.05528, 0.6965, 0.05131, 0.7039, 0.05115, 0.7041, 0.05423, 0.7104, 0.05243, 0.7041, 0.05423, 0.7039, 0.05115, 0.7079, 0.04897, 0.7922, 0.437, 0.7922, 0.4423, 0.777, 0.44, 0.7753, 0.4348, 0.7008, 0.02208, 0.7011, 0.02619, 0.6966, 0.02842, 0.6953, 0.02506, 0.6703, 0.9478, 0.6779, 0.9515, 0.6733, 0.9631, 0.6685, 0.963, 0.7371, 0.9793, 0.7315, 0.9755, 0.737, 0.964, 0.7431, 0.964, 0.6623, 0.9632, 0.6685, 0.963, 0.6703, 0.9783, 0.6643, 0.9801, 0.3574, 0.4761, 0.3616, 0.4783, 0.3614, 0.4814, 0.3545, 0.4804, 0.8091, 0.4344, 0.8075, 0.44, 0.7922, 0.4423, 0.7922, 0.437, 0.6638, 0.9462, 0.6703, 0.9478, 0.6685, 0.963, 0.6623, 0.9632, 0.6733, 0.9631, 0.6779, 0.9515, 0.6779, 0.9746, 0.737, 0.964, 0.7315, 0.9755, 0.7315, 0.9525, 0.3646, 0.4492, 0.3643, 0.4533, 0.3582, 0.4532, 0.357, 0.4493, 0.7431, 0.964, 0.737, 0.964, 0.7315, 0.9525, 0.7371, 0.9488, 0.6685, 0.963, 0.6733, 0.9631, 0.6779, 0.9746, 0.6703, 0.9783, 0.3708, 0.4508, 0.3687, 0.4555, 0.3643, 0.4533, 0.3646, 0.4492, 0.6856, 0.0478, 0.6802, 0.03799, 0.6845, 0.03562, 0.7698, 0.03446, 0.7771, 0.03116, 0.7771, 0.06022, 0.7698, 0.05691, 0.8213, 0.9164, 0.817, 0.914, 0.817, 0.8849, 0.8213, 0.8825, 0.686, 0.9719, 0.6806, 0.9752, 0.6806, 0.9462, 0.686, 0.9495, 0.6623, 0.9632, 0.6566, 0.9631, 0.6583, 0.9485, 0.6638, 0.9462, 0.3708, 0.4508, 0.3754, 0.4559, 0.3729, 0.4577, 0.3687, 0.4555, 0.8213, 0.8825, 0.826, 0.8842, 0.826, 0.9147, 0.8213, 0.9164, 0.6966, 0.02842, 0.6925, 0.0306, 0.69, 0.02878, 0.6953, 0.02506, 0.7815, 0.02877, 0.7862, 0.03042, 0.7862, 0.06094, 0.7815, 0.0626, 0.826, 0.8842, 0.8322, 0.8879, 0.8322, 0.911, 0.826, 0.9147, 0.7862, 0.03042, 0.7908, 0.03414, 0.7908, 0.05719, 0.7862, 0.06094, 0.686, 0.9719, 0.686, 0.9495, 0.695, 0.9462, 0.695, 0.9752, 0.7017, 0.9495, 0.7017, 0.9719, 0.695, 0.9752, 0.695, 0.9462, 0.7251, 0.9488, 0.7287, 0.9488, 0.7287, 0.9718, 0.7251, 0.9718, 0.6643, 0.9801, 0.6583, 0.9776, 0.6566, 0.9631, 0.6623, 0.9632, 0.3797, 0.4749, 0.3762, 0.4729, 0.3771, 0.464, 0.381, 0.4628, 0.3702, 0.4825, 0.3691, 0.4785, 0.3762, 0.4729, 0.3797, 0.4749, 0.7815, 0.0626, 0.7771, 0.06022, 0.7771, 0.03116, 0.7815, 0.02877, 0.7945, 0.0572, 0.7908, 0.05719, 0.7908, 0.03414, 0.7945, 0.03414, 0.7753, 0.4348, 0.7777, 0.4279, 0.7922, 0.4301, 0.7922, 0.437, 0.6845, 0.03562, 0.6885, 0.03681, 0.6892, 0.04582, 0.6856, 0.0478, 0.6856, 0.0478, 0.6892, 0.04582, 0.6965, 0.05131, 0.6954, 0.05528, 0.7104, 0.05243, 0.7079, 0.04897, 0.7122, 0.04642, 0.7156, 0.0488, 0.381, 0.4628, 0.3771, 0.464, 0.3729, 0.4577, 0.3754, 0.4559, 0.7156, 0.0488, 0.7122, 0.04642, 0.7158, 0.04126, 0.7197, 0.04226, 0.69, 0.02878, 0.6925, 0.0306, 0.6885, 0.03681, 0.6845, 0.03562])
me_cylinder_002.materials.append(mat_material)
me_cylinder_002.use_paint_bone_selection = False
me_cylinder_002.use_paint_mask = True
me_cylinder_002.update()

# ---- objects
ob_basecross = bpy.data.objects.new('BaseCross', me_cylinder_002)

# ---- transforms, parenting, visibility, modifiers, constraints
ob_basecross.location = (0.0, 0.0, 0.0)

# ---- collection membership
scene.collection.objects.link(ob_basecross)

# ---- scene / render settings (as saved in the file)
scene.frame_start = 1; scene.frame_end = 250; scene.frame_set(1)
scene.render.engine = 'BLENDER_EEVEE_NEXT'
scene.render.bake_bias = 0.0
scene.render.bake_samples = 0
scene.cycles.sampling_pattern = 'TABULATED_SOBOL'
scene.eevee.ray_tracing_options.trace_max_roughness = 0.0
bpy.context.view_layer.update()

# ---- added for rendering (the .blend has no active camera and no usable light): camera, sun
cam_auto = bpy.data.cameras.new('AutoCamera')
cam_auto.lens = 50.0
cam_auto.sensor_width = 36.0
cam_auto.clip_end = 1000.0
ob_auto_camera = bpy.data.objects.new('AutoCamera', cam_auto)
scene.collection.objects.link(ob_auto_camera)
ob_auto_camera.location = (0.758878, -0.910051, 0.94322)
ob_auto_camera.rotation_euler = (1.09748, -7.21219e-08, 0.694738)
scene.camera = ob_auto_camera
light_auto_sun = bpy.data.lights.new('AutoSun', 'SUN')
light_auto_sun.energy = 3.0
light_auto_sun.angle = 0.0523599
ob_auto_sun = bpy.data.objects.new('AutoSun', light_auto_sun)
scene.collection.objects.link(ob_auto_sun)
ob_auto_sun.rotation_euler = (0.872665, 0.174533, 0.523599)
bpy.context.view_layer.update()
